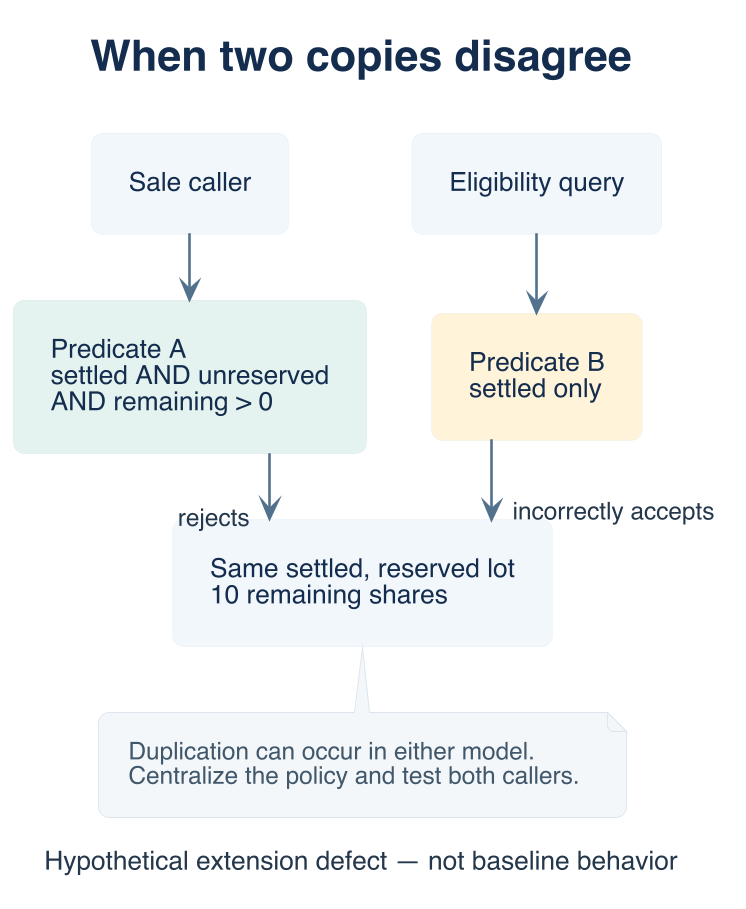

The diagram above was rendered by PlantUML. Its source (embedded in the PNG):
@startuml anemic-architecture
!include ../../sellStocks/diagrams/sell-style.puml
title When two copies disagree
caption Hypothetical extension defect — not baseline behavior
rectangle "Sale caller" as S
rectangle "Eligibility query" as Q
rectangle "Predicate A\nsettled AND unreserved\nAND remaining > 0" as A #E4F3EF
rectangle "Predicate B\nsettled only" as B #FFF3D9
rectangle "Same settled, reserved lot\n10 remaining shares" as D
S -down-> A
Q -down-> B
A -down-> D : rejects
B -down-> D : incorrectly accepts
note bottom of D
 Duplication can occur in either model.
 Centralize the policy and test both callers.
end note
@enduml